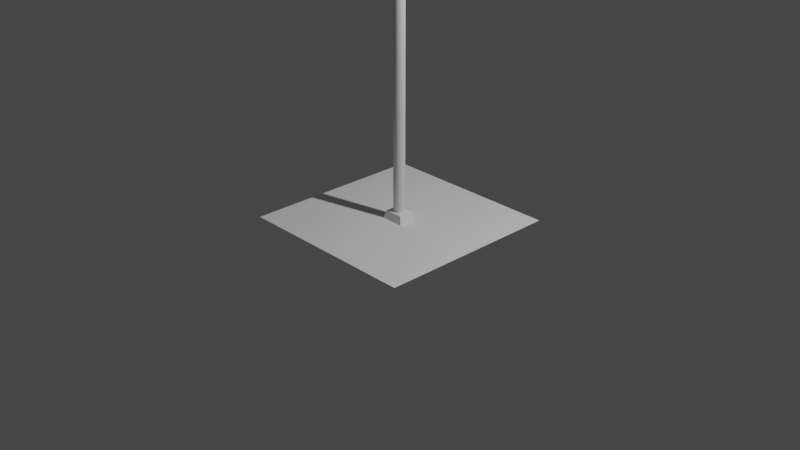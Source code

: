 # Source: streetlight.blend  (saved by Blender 2.81.16; exported with 4.5.12 LTS)
import bpy
from mathutils import Matrix  # noqa: F401  (used for matrix-valued properties, if any)

bpy.ops.wm.read_factory_settings(use_empty=True)
scene = bpy.context.scene
scene.name = 'Scene'

# ---- collections
col_collection = bpy.data.collections.new('Collection'); scene.collection.children.link(col_collection)

# ---- world
world_world = bpy.data.worlds.new('World'); scene.world = world_world
world_world.use_nodes = True; world_world.node_tree.nodes.clear()
_N = world_world.node_tree.nodes; _L = world_world.node_tree.links
n0 = _N.new('ShaderNodeOutputWorld'); n0.name = 'World Output'; n0.location = (300, 300)
n1 = _N.new('ShaderNodeBackground'); n1.name = 'Background'; n1.location = (10, 300)
n1.inputs[0].default_value = (0.05088, 0.05088, 0.05088, 1.0)
_L.new(n1.outputs[0], n0.inputs[0])
n0.is_active_output = True
world_world.color = (0.05088, 0.05088, 0.05088)
world_world.use_sun_shadow = False
world_world.sun_shadow_jitter_overblur = 0.0

# ---- cameras
cam_camera = bpy.data.cameras.new('Camera')
cam_camera.clip_end = 100.0
cam_camera.ortho_scale = 7.314

# ---- lights
light_light = bpy.data.lights.new('Light', 'POINT')
light_light.transmission_factor = 0.0
light_light.energy = 1000.0
light_light.shadow_soft_size = 0.1
light_light.shadow_maximum_resolution = 0.006
light_light.use_absolute_resolution = True

# ---- meshes
me_cylinder = bpy.data.meshes.new('Cylinder')
me_cylinder.from_pydata([(0.0, 0.05, -2.0), (0.0, 0.05, 2.0), (0.01913, 0.04619, -2.0), (0.01913, 0.04619, 2.0), (0.03536, 0.03536, -2.0), (0.03536, 0.03536, 2.0), (0.04619, 0.01913, -2.0), (0.04619, 0.01913, 2.0), (0.05, -2.186e-09, -2.0), (0.05, -2.186e-09, 2.0), (0.04619, -0.01913, -2.0), (0.04619, -0.01913, 2.0), (0.03536, -0.03536, -2.0), (0.03536, -0.03536, 2.0), (0.01913, -0.04619, -2.0), (0.01913, -0.04619, 2.0), (7.55e-09, -0.05, -2.0), (7.55e-09, -0.05, 2.0), (-0.01913, -0.04619, -2.0), (-0.01913, -0.04619, 2.0), (-0.03536, -0.03536, -2.0), (-0.03536, -0.03536, 2.0), (-0.04619, -0.01913, -2.0), (-0.04619, -0.01913, 2.0), (-0.05, 5.962e-10, -2.0), (-0.05, 5.962e-10, 2.0), (-0.04619, 0.01913, -2.0), (-0.04619, 0.01913, 2.0), (-0.03536, 0.03536, -2.0), (-0.03536, 0.03536, 2.0), (-0.01913, 0.04619, -2.0), (-0.01913, 0.04619, 2.0)], [], [(0, 1, 3, 2), (2, 3, 5, 4), (4, 5, 7, 6), (6, 7, 9, 8), (8, 9, 11, 10), (10, 11, 13, 12), (12, 13, 15, 14), (14, 15, 17, 16), (16, 17, 19, 18), (18, 19, 21, 20), (20, 21, 23, 22), (22, 23, 25, 24), (24, 25, 27, 26), (26, 27, 29, 28), (3, 1, 31, 29, 27, 25, 23, 21, 19, 17, 15, 13, 11, 9, 7, 5), (28, 29, 31, 30), (30, 31, 1, 0), (0, 2, 4, 6, 8, 10, 12, 14, 16, 18, 20, 22, 24, 26, 28, 30)])
_uv = me_cylinder.uv_layers.new(name='UVMap')
_uv.uv.foreach_set('vector', [1.0, 0.5, 1.0, 1.0, 0.9375, 1.0, 0.9375, 0.5, 0.9375, 0.5, 0.9375, 1.0, 0.875, 1.0, 0.875, 0.5, 0.875, 0.5, 0.875, 1.0, 0.8125, 1.0, 0.8125, 0.5, 0.8125, 0.5, 0.8125, 1.0, 0.75, 1.0, 0.75, 0.5, 0.75, 0.5, 0.75, 1.0, 0.6875, 1.0, 0.6875, 0.5, 0.6875, 0.5, 0.6875, 1.0, 0.625, 1.0, 0.625, 0.5, 0.625, 0.5, 0.625, 1.0, 0.5625, 1.0, 0.5625, 0.5, 0.5625, 0.5, 0.5625, 1.0, 0.5, 1.0, 0.5, 0.5, 0.5, 0.5, 0.5, 1.0, 0.4375, 1.0, 0.4375, 0.5, 0.4375, 0.5, 0.4375, 1.0, 0.375, 1.0, 0.375, 0.5, 0.375, 0.5, 0.375, 1.0, 0.3125, 1.0, 0.3125, 0.5, 0.3125, 0.5, 0.3125, 1.0, 0.25, 1.0, 0.25, 0.5, 0.25, 0.5, 0.25, 1.0, 0.1875, 1.0, 0.1875, 0.5, 0.1875, 0.5, 0.1875, 1.0, 0.125, 1.0, 0.125, 0.5, 0.3418, 0.4717, 0.25, 0.49, 0.1582, 0.4717, 0.08029, 0.4197, 0.02827, 0.3418, 0.01, 0.25, 0.02827, 0.1582, 0.08029, 0.08029, 0.1582, 0.02827, 0.25, 0.01, 0.3418, 0.02827, 0.4197, 0.08029, 0.4717, 0.1582, 0.49, 0.25, 0.4717, 0.3418, 0.4197, 0.4197, 0.125, 0.5, 0.125, 1.0, 0.0625, 1.0, 0.0625, 0.5, 0.0625, 0.5, 0.0625, 1.0, 0.0, 1.0, 0.0, 0.5, 0.75, 0.49, 0.8418, 0.4717, 0.9197, 0.4197, 0.9717, 0.3418, 0.99, 0.25, 0.9717, 0.1582, 0.9197, 0.08029, 0.8418, 0.02827, 0.75, 0.01, 0.6582, 0.02827, 0.5803, 0.08029, 0.5283, 0.1582, 0.51, 0.25, 0.5283, 0.3418, 0.5803, 0.4197, 0.6582, 0.4717])
me_cylinder.use_remesh_fix_poles = True
me_cylinder.use_remesh_preserve_attributes = False
me_cylinder.use_mirror_vertex_groups = False
me_cylinder.update()
me_plane = bpy.data.meshes.new('Plane')
me_plane.from_pydata([(-1.0, -1.0, 0.0), (1.0, -1.0, 0.0), (-1.0, 1.0, 0.0), (1.0, 1.0, 0.0)], [], [(0, 1, 3, 2)])
_uv = me_plane.uv_layers.new(name='UVMap')
_uv.uv.foreach_set('vector', [0.0, 0.0, 1.0, 0.0, 1.0, 1.0, 0.0, 1.0])
me_plane.use_remesh_fix_poles = True
me_plane.use_remesh_preserve_attributes = False
me_plane.use_mirror_vertex_groups = False
me_plane.update()
me_cube_002 = bpy.data.meshes.new('Cube.002')
me_cube_002.from_pydata([(-0.1, -0.1, -0.1), (-0.1, 0.1, -0.1), (0.1, -0.1, -0.1), (0.1, 0.1, -0.1), (-0.08458, -0.08458, 0.05475), (-0.08458, 0.08458, 0.05475), (0.08458, 0.08458, 0.05475), (0.08458, -0.08458, 0.05475), (-0.04926, -0.04926, 0.1), (-0.08313, -0.08313, 0.06934), (-0.04926, 0.04926, 0.1), (-0.08313, 0.08313, 0.06934), (0.04926, -0.04926, 0.1), (0.08313, -0.08313, 0.06934), (0.04926, 0.04926, 0.1), (0.08313, 0.08313, 0.06934)], [], [(14, 10, 8, 12), (6, 15, 13, 7), (4, 9, 11, 5), (1, 3, 2, 0), (5, 11, 15, 6), (2, 7, 4, 0), (3, 6, 7, 2), (1, 5, 6, 3), (0, 4, 5, 1), (8, 10, 11, 9), (10, 14, 15, 11), (14, 12, 13, 15), (12, 8, 9, 13), (7, 13, 9, 4)])
_uv = me_cube_002.uv_layers.new(name='UVMap')
_uv.uv.foreach_set('vector', [0.6731, 0.5481, 0.8269, 0.5481, 0.8269, 0.7019, 0.6731, 0.7019, 0.5684, 0.5, 0.5867, 0.5, 0.5867, 0.75, 0.5684, 0.75, 0.5684, 0.0, 0.5867, 0.0, 0.5867, 0.25, 0.5684, 0.25, 0.125, 0.5, 0.375, 0.5, 0.375, 0.75, 0.125, 0.75, 0.5684, 0.25, 0.5867, 0.25, 0.5867, 0.5, 0.5684, 0.5, 0.375, 0.75, 0.5684, 0.75, 0.5684, 1.0, 0.375, 1.0, 0.375, 0.5, 0.5684, 0.5, 0.5684, 0.75, 0.375, 0.75, 0.375, 0.25, 0.5684, 0.25, 0.5684, 0.5, 0.375, 0.5, 0.375, 0.0, 0.5684, 0.0, 0.5684, 0.25, 0.375, 0.25, 0.8269, 0.7019, 0.8269, 0.5481, 0.875, 0.5, 0.875, 0.75, 0.8269, 0.5481, 0.6731, 0.5481, 0.625, 0.5, 0.875, 0.5, 0.6731, 0.5481, 0.6731, 0.7019, 0.5867, 0.75, 0.5867, 0.5, 0.6731, 0.7019, 0.8269, 0.7019, 0.875, 0.75, 0.625, 0.75, 0.5684, 0.75, 0.5867, 0.75, 0.5867, 1.0, 0.5684, 1.0])
me_cube_002.use_remesh_fix_poles = True
me_cube_002.use_remesh_preserve_attributes = False
me_cube_002.use_mirror_vertex_groups = False
me_cube_002.update()
me_cylinder_002 = bpy.data.meshes.new('Cylinder.002')
me_cylinder_002.from_pydata([(0.0, 0.06, -0.025), (0.0, 0.06, 0.025), (0.01553, 0.05796, -0.025), (0.01553, 0.05796, 0.025), (0.03, 0.05196, -0.025), (0.03, 0.05196, 0.025), (0.04243, 0.04243, -0.025), (0.04243, 0.04243, 0.025), (0.05196, 0.03, -0.025), (0.05196, 0.03, 0.025), (0.05796, 0.01553, -0.025), (0.05796, 0.01553, 0.025), (0.06, 4.53e-09, -0.025), (0.06, 4.53e-09, 0.025), (0.05796, -0.01553, -0.025), (0.05796, -0.01553, 0.025), (0.05196, -0.03, -0.025), (0.05196, -0.03, 0.025), (0.04243, -0.04243, -0.025), (0.04243, -0.04243, 0.025), (0.03, -0.05196, -0.025), (0.03, -0.05196, 0.025), (0.01553, -0.05796, -0.025), (0.01553, -0.05796, 0.025), (2.336e-08, -0.06, -0.025), (2.336e-08, -0.06, 0.025), (-0.01553, -0.05796, -0.025), (-0.01553, -0.05796, 0.025), (-0.03, -0.05196, -0.025), (-0.03, -0.05196, 0.025), (-0.04243, -0.04243, -0.025), (-0.04243, -0.04243, 0.025), (-0.05196, -0.03, -0.025), (-0.05196, -0.03, 0.025), (-0.05796, -0.01553, -0.025), (-0.05796, -0.01553, 0.025), (-0.06, -2.789e-08, -0.025), (-0.06, -2.789e-08, 0.025), (-0.05796, 0.01553, -0.025), (-0.05796, 0.01553, 0.025), (-0.05196, 0.03, -0.025), (-0.05196, 0.03, 0.025), (-0.04243, 0.04243, -0.025), (-0.04243, 0.04243, 0.025), (-0.03, 0.05196, -0.025), (-0.03, 0.05196, 0.025), (-0.01553, 0.05796, -0.025), (-0.01553, 0.05796, 0.025), (0.01553, 0.05796, 4.025), (0.0, 0.06, 4.025), (0.03, 0.05196, 4.025), (0.04243, 0.04243, 4.025), (0.05196, 0.03, 4.025), (0.05796, 0.01553, 4.025), (0.06, 4.53e-09, 4.025), (0.05796, -0.01553, 4.025), (0.05196, -0.03, 4.025), (0.04243, -0.04243, 4.025), (0.03, -0.05196, 4.025), (0.01553, -0.05796, 4.025), (2.336e-08, -0.06, 4.025), (-0.01553, -0.05796, 4.025), (-0.03, -0.05196, 4.025), (-0.04243, -0.04243, 4.025), (-0.05196, -0.03, 4.025), (-0.05796, -0.01553, 4.025), (-0.06, -2.789e-08, 4.025), (-0.05796, 0.01553, 4.025), (-0.05196, 0.03, 4.025), (-0.04243, 0.04243, 4.025), (-0.03, 0.05196, 4.025), (-0.01553, 0.05796, 4.025)], [], [(0, 1, 3, 2), (2, 3, 5, 4), (4, 5, 7, 6), (6, 7, 9, 8), (8, 9, 11, 10), (10, 11, 13, 12), (12, 13, 15, 14), (14, 15, 17, 16), (16, 17, 19, 18), (18, 19, 21, 20), (20, 21, 23, 22), (22, 23, 25, 24), (24, 25, 27, 26), (26, 27, 29, 28), (28, 29, 31, 30), (30, 31, 33, 32), (32, 33, 35, 34), (34, 35, 37, 36), (36, 37, 39, 38), (38, 39, 41, 40), (40, 41, 43, 42), (42, 43, 45, 44), (11, 9, 52, 53), (44, 45, 47, 46), (46, 47, 1, 0), (0, 2, 4, 6, 8, 10, 12, 14, 16, 18, 20, 22, 24, 26, 28, 30, 32, 34, 36, 38, 40, 42, 44, 46), (48, 49, 71, 70, 69, 68, 67, 66, 65, 64, 63, 62, 61, 60, 59, 58, 57, 56, 55, 54, 53, 52, 51, 50), (21, 19, 57, 58), (31, 29, 62, 63), (41, 39, 67, 68), (7, 5, 50, 51), (17, 15, 55, 56), (3, 1, 49, 48), (27, 25, 60, 61), (37, 35, 65, 66), (47, 45, 70, 71), (13, 11, 53, 54), (23, 21, 58, 59), (33, 31, 63, 64), (43, 41, 68, 69), (9, 7, 51, 52), (19, 17, 56, 57), (29, 27, 61, 62), (39, 37, 66, 67), (1, 47, 71, 49), (5, 3, 48, 50), (15, 13, 54, 55), (25, 23, 59, 60), (35, 33, 64, 65), (45, 43, 69, 70)])
_uv = me_cylinder_002.uv_layers.new(name='UVMap')
_uv.uv.foreach_set('vector', [1.0, 0.5, 1.0, 1.0, 0.9583, 1.0, 0.9583, 0.5, 0.9583, 0.5, 0.9583, 1.0, 0.9167, 1.0, 0.9167, 0.5, 0.9167, 0.5, 0.9167, 1.0, 0.875, 1.0, 0.875, 0.5, 0.875, 0.5, 0.875, 1.0, 0.8333, 1.0, 0.8333, 0.5, 0.8333, 0.5, 0.8333, 1.0, 0.7917, 1.0, 0.7917, 0.5, 0.7917, 0.5, 0.7917, 1.0, 0.75, 1.0, 0.75, 0.5, 0.75, 0.5, 0.75, 1.0, 0.7083, 1.0, 0.7083, 0.5, 0.7083, 0.5, 0.7083, 1.0, 0.6667, 1.0, 0.6667, 0.5, 0.6667, 0.5, 0.6667, 1.0, 0.625, 1.0, 0.625, 0.5, 0.625, 0.5, 0.625, 1.0, 0.5833, 1.0, 0.5833, 0.5, 0.5833, 0.5, 0.5833, 1.0, 0.5417, 1.0, 0.5417, 0.5, 0.5417, 0.5, 0.5417, 1.0, 0.5, 1.0, 0.5, 0.5, 0.5, 0.5, 0.5, 1.0, 0.4583, 1.0, 0.4583, 0.5, 0.4583, 0.5, 0.4583, 1.0, 0.4167, 1.0, 0.4167, 0.5, 0.4167, 0.5, 0.4167, 1.0, 0.375, 1.0, 0.375, 0.5, 0.375, 0.5, 0.375, 1.0, 0.3333, 1.0, 0.3333, 0.5, 0.3333, 0.5, 0.3333, 1.0, 0.2917, 1.0, 0.2917, 0.5, 0.2917, 0.5, 0.2917, 1.0, 0.25, 1.0, 0.25, 0.5, 0.25, 0.5, 0.25, 1.0, 0.2083, 1.0, 0.2083, 0.5, 0.2083, 0.5, 0.2083, 1.0, 0.1667, 1.0, 0.1667, 0.5, 0.1667, 0.5, 0.1667, 1.0, 0.125, 1.0, 0.125, 0.5, 0.125, 0.5, 0.125, 1.0, 0.08333, 1.0, 0.08333, 0.5, 0.7917, 1.0, 0.8333, 1.0, 0.8333, 1.0, 0.7917, 1.0, 0.08333, 0.5, 0.08333, 1.0, 0.04167, 1.0, 0.04167, 0.5, 0.04167, 0.5, 0.04167, 1.0, -1.863e-07, 1.0, -1.863e-07, 0.5, 0.75, 0.49, 0.8121, 0.4818, 0.87, 0.4578, 0.9197, 0.4197, 0.9578, 0.37, 0.9818, 0.3121, 0.99, 0.25, 0.9818, 0.1879, 0.9578, 0.13, 0.9197, 0.08029, 0.87, 0.04215, 0.8121, 0.01818, 0.75, 0.01, 0.6879, 0.01818, 0.63, 0.04215, 0.5803, 0.08029, 0.5422, 0.13, 0.5182, 0.1879, 0.51, 0.25, 0.5182, 0.3121, 0.5422, 0.37, 0.5803, 0.4197, 0.63, 0.4578, 0.6879, 0.4818, 0.3121, 0.4818, 0.25, 0.49, 0.1879, 0.4818, 0.13, 0.4578, 0.08029, 0.4197, 0.04215, 0.37, 0.01818, 0.3121, 0.01, 0.25, 0.01818, 0.1879, 0.04215, 0.13, 0.08029, 0.08029, 0.13, 0.04215, 0.1879, 0.01818, 0.25, 0.01, 0.3121, 0.01818, 0.37, 0.04215, 0.4197, 0.08029, 0.4578, 0.13, 0.4818, 0.1879, 0.49, 0.25, 0.4818, 0.3121, 0.4578, 0.37, 0.4197, 0.4197, 0.37, 0.4578, 0.5833, 1.0, 0.625, 1.0, 0.625, 1.0, 0.5833, 1.0, 0.375, 1.0, 0.4167, 1.0, 0.4167, 1.0, 0.375, 1.0, 0.1667, 1.0, 0.2083, 1.0, 0.2083, 1.0, 0.1667, 1.0, 0.875, 1.0, 0.9167, 1.0, 0.9167, 1.0, 0.875, 1.0, 0.6667, 1.0, 0.7083, 1.0, 0.7083, 1.0, 0.6667, 1.0, 0.9583, 1.0, 1.0, 1.0, 1.0, 1.0, 0.9583, 1.0, 0.4583, 1.0, 0.5, 1.0, 0.5, 1.0, 0.4583, 1.0, 0.25, 1.0, 0.2917, 1.0, 0.2917, 1.0, 0.25, 1.0, 0.04167, 1.0, 0.08333, 1.0, 0.08333, 1.0, 0.04167, 1.0, 0.75, 1.0, 0.7917, 1.0, 0.7917, 1.0, 0.75, 1.0, 0.5417, 1.0, 0.5833, 1.0, 0.5833, 1.0, 0.5417, 1.0, 0.3333, 1.0, 0.375, 1.0, 0.375, 1.0, 0.3333, 1.0, 0.125, 1.0, 0.1667, 1.0, 0.1667, 1.0, 0.125, 1.0, 0.8333, 1.0, 0.875, 1.0, 0.875, 1.0, 0.8333, 1.0, 0.625, 1.0, 0.6667, 1.0, 0.6667, 1.0, 0.625, 1.0, 0.4167, 1.0, 0.4583, 1.0, 0.4583, 1.0, 0.4167, 1.0, 0.2083, 1.0, 0.25, 1.0, 0.25, 1.0, 0.2083, 1.0, -1.863e-07, 1.0, 0.04167, 1.0, 0.04167, 1.0, -1.863e-07, 1.0, 0.9167, 1.0, 0.9583, 1.0, 0.9583, 1.0, 0.9167, 1.0, 0.7083, 1.0, 0.75, 1.0, 0.75, 1.0, 0.7083, 1.0, 0.5, 1.0, 0.5417, 1.0, 0.5417, 1.0, 0.5, 1.0, 0.2917, 1.0, 0.3333, 1.0, 0.3333, 1.0, 0.2917, 1.0, 0.08333, 1.0, 0.125, 1.0, 0.125, 1.0, 0.08333, 1.0])
me_cylinder_002.use_remesh_fix_poles = True
me_cylinder_002.use_remesh_preserve_attributes = False
me_cylinder_002.use_mirror_vertex_groups = False
me_cylinder_002.update()

# ---- objects
ob_light = bpy.data.objects.new('Light', light_light)
ob_camera = bpy.data.objects.new('Camera', cam_camera)
ob_cylinder = bpy.data.objects.new('Cylinder', me_cylinder)
ob_plane = bpy.data.objects.new('Plane', me_plane)
ob_cube = bpy.data.objects.new('Cube', me_cube_002)
ob_cylinder_001 = bpy.data.objects.new('Cylinder.001', me_cylinder_002)

# ---- transforms, parenting, visibility, modifiers, constraints
ob_light.location = (4.076, 1.005, 5.904)
ob_light.rotation_euler = (0.6503, 0.05522, 1.866)
ob_light.lock_rotations_4d = False
ob_light.empty_display_type = 'ARROWS'
ob_light.color = (0.0, 0.0, 0.0, 0.0)
ob_light.lineart.crease_threshold = 0.0
ob_camera.location = (7.359, -6.926, 4.958)
ob_camera.rotation_euler = (1.109, 0.0, 0.8149)
ob_camera.lock_rotations_4d = False
ob_camera.empty_display_type = 'ARROWS'
ob_camera.color = (0.0, 0.0, 0.0, 0.0)
ob_camera.display_type = 'WIRE'
ob_camera.lineart.crease_threshold = 0.0
ob_cylinder.location = (0.0, 0.0, 2.383)
ob_cylinder.lineart.crease_threshold = 0.0
ob_plane.location = (0.0, 0.0, 0.0)
ob_plane.lineart.crease_threshold = 0.0
ob_cube.location = (0.0, 0.0, 0.05)
ob_cube.scale = (1.233, 1.0, 0.5)
ob_cube.lineart.crease_threshold = 0.0
ob_cylinder_001.location = (0.0, 0.0, 0.1263)
ob_cylinder_001.lineart.crease_threshold = 0.0

# ---- collection membership
col_collection.objects.link(ob_light)
col_collection.objects.link(ob_camera)
col_collection.objects.link(ob_cylinder)
col_collection.objects.link(ob_plane)
col_collection.objects.link(ob_cube)
col_collection.objects.link(ob_cylinder_001)

# ---- scene / render settings (as saved in the file)
scene.camera = ob_camera
scene.frame_start = 1; scene.frame_end = 250; scene.frame_set(1)
scene.render.engine = 'BLENDER_EEVEE_NEXT'
scene.cycles.use_denoising = False
scene.cycles.samples = 128
scene.cycles.sampling_pattern = 'TABULATED_SOBOL'
scene.cycles.use_adaptive_sampling = False
scene.cycles.use_light_tree = False
scene.view_settings.view_transform = 'Filmic'
bpy.context.view_layer.update()
